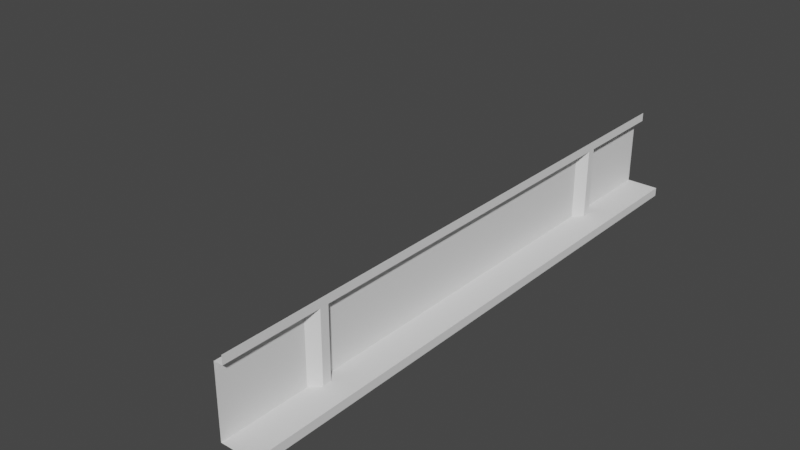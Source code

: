 # Source: Left_Right_Edge_Segment_-_Bottom.blend  (saved by Blender 2.82.7; exported with 4.5.12 LTS)
import bpy
from mathutils import Matrix  # noqa: F401  (used for matrix-valued properties, if any)

bpy.ops.wm.read_factory_settings(use_empty=True)
scene = bpy.context.scene
scene.name = 'Scene'

# ---- world
world_world = bpy.data.worlds.new('World'); scene.world = world_world
world_world.use_nodes = True; world_world.node_tree.nodes.clear()
_N = world_world.node_tree.nodes; _L = world_world.node_tree.links
n0 = _N.new('ShaderNodeOutputWorld'); n0.name = 'World Output'; n0.location = (300, 300)
n1 = _N.new('ShaderNodeBackground'); n1.name = 'Background'; n1.location = (10, 300)
n1.inputs[0].default_value = (0.05088, 0.05088, 0.05088, 1.0)
_L.new(n1.outputs[0], n0.inputs[0])
n0.is_active_output = True
world_world.color = (0.05088, 0.05088, 0.05088)
world_world.use_sun_shadow = False
world_world.sun_shadow_jitter_overblur = 0.0

# ---- meshes
me_plane = bpy.data.meshes.new('Plane')
me_plane.from_pydata([(2.125, -3.333, 0.9), (2.125, -3.333, 0.1), (2.225, -2.125, 0.1), (2.125, -2.025, 0.1), (2.125, 2.025, 0.1), (2.125, 2.025, 0.9), (2.225, 2.125, 0.1), (2.225, 2.225, 0.1), (7.451e-07, 1.192e-06, 0.0), (2.125, -2.025, 0.9), (2.225, 2.125, 0.9), (2.225, -2.125, 0.9), (2.5, -3.333, 0.0), (2.5, -3.333, 0.1), (2.225, -2.225, 0.1), (2.225, -2.225, 0.9), (2.225, -3.333, 0.9), (2.225, -3.333, 1.0), (2.125, -2.325, 0.1), (2.125, -2.325, 0.9), (2.5, 3.333, 0.1), (2.5, 3.333, 0.0), (2.125, 2.325, 0.1), (2.125, 2.325, 0.9), (2.225, 2.225, 0.9), (2.125, 3.333, 0.1), (2.125, 3.333, 0.9), (2.225, 3.333, 0.9), (2.225, 3.333, 1.0)], [], [(2, 3, 9, 11), (1, 13, 20, 25, 22, 7, 6, 4, 3, 2, 14, 18), (3, 4, 5, 9), (6, 10, 5, 4), (1, 18, 19, 0), (13, 12, 21, 20), (10, 11, 9, 5), (0, 19, 15, 16), (7, 22, 23, 24), (23, 22, 25, 26), (23, 26, 27, 24), (6, 7, 24, 27, 28, 17, 16, 15, 14, 2, 11, 10), (15, 19, 18, 14)])
_uv = me_plane.uv_layers.new(name='UVMap')
_uv.uv.foreach_set('vector', [0.0, 0.0, 0.0, 0.0, 0.0, 0.0, 0.0, 0.0, 0.0, 0.0, 0.0, 0.0, 0.0, 0.0, 0.0, 0.0, 0.0, 0.0, 0.0, 0.0, 0.0, 0.0, 0.0, 0.0, 0.0, 0.0, 0.0, 0.0, 0.0, 0.0, 0.0, 0.0, 0.0, 0.0, 0.0, 0.0, 0.0, 0.0, 0.0, 0.0, 0.0, 0.0, 0.0, 0.0, 0.0, 0.0, 0.0, 0.0, 0.0, 0.0, 0.0, 0.0, 0.0, 0.0, 0.0, 0.0, 0.0, 0.0, 0.0, 0.0, 0.0, 0.0, 0.0, 0.0, 0.0, 0.0, 0.0, 0.0, 0.0, 0.0, 0.0, 0.0, 0.0, 0.0, 0.0, 0.0, 0.0, 0.0, 0.0, 0.0, 0.0, 0.0, 0.0, 0.0, 0.0, 0.0, 0.0, 0.0, 0.0, 0.0, 0.0, 0.0, 0.0, 0.0, 0.0, 0.0, 0.0, 0.0, 0.0, 0.0, 0.0, 0.0, 0.0, 0.0, 0.0, 0.0, 0.0, 0.0, 0.0, 0.0, 0.0, 0.0, 0.0, 0.0, 0.0, 0.0, 0.0, 0.0, 0.0, 0.0, 0.0, 0.0, 0.0, 0.0, 0.0, 0.0, 0.0, 0.0, 0.0, 0.0, 0.0, 0.0, 0.0, 0.0, 0.0, 0.0])
me_plane.use_remesh_fix_poles = True
me_plane.use_remesh_preserve_attributes = False
me_plane.use_mirror_vertex_groups = False
me_plane.update()

# ---- objects
ob_plane = bpy.data.objects.new('Plane', me_plane)

# ---- transforms, parenting, visibility, modifiers, constraints
ob_plane.location = (0.0, 0.0, 0.0)
ob_plane.lineart.crease_threshold = 0.0

# ---- collection membership
scene.collection.objects.link(ob_plane)

# ---- scene / render settings (as saved in the file)
scene.frame_start = 1; scene.frame_end = 250; scene.frame_set(0)
scene.render.engine = 'BLENDER_EEVEE_NEXT'
scene.cycles.use_denoising = False
scene.cycles.samples = 128
scene.cycles.sampling_pattern = 'TABULATED_SOBOL'
scene.cycles.use_adaptive_sampling = False
scene.cycles.use_light_tree = False
scene.view_settings.view_transform = 'Filmic'
bpy.context.view_layer.update()

# ---- added for rendering (the .blend has no active camera and no usable light): camera, sun
cam_auto = bpy.data.cameras.new('AutoCamera')
cam_auto.lens = 50.0
cam_auto.sensor_width = 36.0
cam_auto.clip_end = 1000.0
ob_auto_camera = bpy.data.objects.new('AutoCamera', cam_auto)
scene.collection.objects.link(ob_auto_camera)
ob_auto_camera.location = (7.90224, -7.98269, 5.82179)
ob_auto_camera.rotation_euler = (1.09748, -7.21219e-08, 0.694738)
scene.camera = ob_auto_camera
light_auto_sun = bpy.data.lights.new('AutoSun', 'SUN')
light_auto_sun.energy = 3.0
light_auto_sun.angle = 0.0523599
ob_auto_sun = bpy.data.objects.new('AutoSun', light_auto_sun)
scene.collection.objects.link(ob_auto_sun)
ob_auto_sun.rotation_euler = (0.872665, 0.174533, 0.523599)
bpy.context.view_layer.update()
